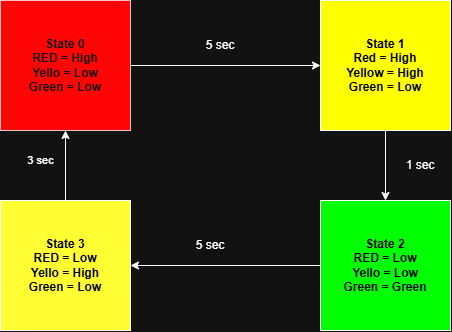

The diagram above was exported from draw.io. Its source (the exported page's mxGraphModel, read from the mxfile embedded in the PNG):
<mxGraphModel dx="921" dy="551" grid="1" gridSize="10" guides="1" tooltips="1" connect="1" arrows="1" fold="1" page="1" pageScale="1" pageWidth="827" pageHeight="1169" math="0" shadow="0">
  <root>
    <mxCell id="0" />
    <mxCell id="1" parent="0" />
    <mxCell id="TRRAdo0r5j4Pv6rvgK_L-1" parent="1" style="whiteSpace=wrap;html=1;aspect=fixed;fillColor=light-dark(#a20025, #ff0505);fontColor=#ffffff;strokeColor=#6F0000;" value="&lt;b&gt;State 0&lt;/b&gt;&lt;div&gt;&lt;b&gt;RED = High&lt;/b&gt;&lt;/div&gt;&lt;div&gt;&lt;b&gt;Yello = Low&lt;/b&gt;&lt;/div&gt;&lt;div&gt;&lt;b&gt;Green = Low&lt;/b&gt;&lt;/div&gt;" vertex="1">
      <mxGeometry height="130" width="130" x="120" y="110" as="geometry" />
    </mxCell>
    <mxCell id="TRRAdo0r5j4Pv6rvgK_L-2" parent="1" style="whiteSpace=wrap;html=1;aspect=fixed;fillColor=light-dark(#FFFFFF,#FFFF00);" value="&lt;font style=&quot;color: light-dark(rgb(255, 255, 255), rgb(0, 0, 0));&quot;&gt;&lt;b&gt;State 1&lt;/b&gt;&lt;/font&gt;&lt;div&gt;&lt;font style=&quot;color: light-dark(rgb(255, 255, 255), rgb(0, 0, 0));&quot;&gt;&lt;b&gt;Red = High&lt;/b&gt;&lt;/font&gt;&lt;/div&gt;&lt;div&gt;&lt;font style=&quot;color: light-dark(rgb(255, 255, 255), rgb(0, 0, 0));&quot;&gt;&lt;b&gt;Yellow = High&lt;/b&gt;&lt;/font&gt;&lt;/div&gt;&lt;div&gt;&lt;font style=&quot;color: light-dark(rgb(255, 255, 255), rgb(0, 0, 0));&quot;&gt;&lt;b&gt;Green = Low&lt;/b&gt;&lt;/font&gt;&lt;/div&gt;" vertex="1">
      <mxGeometry height="130" width="130" x="440" y="110" as="geometry" />
    </mxCell>
    <mxCell id="vfhByoMOpJdy_5h_da7k-3" edge="1" parent="1" source="TRRAdo0r5j4Pv6rvgK_L-3" style="edgeStyle=orthogonalEdgeStyle;rounded=0;orthogonalLoop=1;jettySize=auto;html=1;exitX=0.5;exitY=0;exitDx=0;exitDy=0;defaultLabelBackgroundColor=gap;">
      <mxGeometry relative="1" as="geometry">
        <mxPoint x="250.42857142857156" y="375.19047619047626" as="targetPoint" />
      </mxGeometry>
    </mxCell>
    <mxCell id="vfhByoMOpJdy_5h_da7k-6" edge="1" parent="1" source="TRRAdo0r5j4Pv6rvgK_L-3" style="edgeStyle=orthogonalEdgeStyle;rounded=0;orthogonalLoop=1;jettySize=auto;html=1;exitX=0;exitY=0.5;exitDx=0;exitDy=0;entryX=0.5;entryY=1;entryDx=0;entryDy=0;defaultLabelBackgroundColor=gap;" target="TRRAdo0r5j4Pv6rvgK_L-1" value="3 sec">
      <mxGeometry relative="1" x="0.1429" y="25" as="geometry">
        <mxPoint as="offset" />
      </mxGeometry>
    </mxCell>
    <mxCell id="TRRAdo0r5j4Pv6rvgK_L-3" parent="1" style="whiteSpace=wrap;html=1;aspect=fixed;direction=south;fillColor=light-dark(#FFFFFF,#FFFF33);" value="&lt;span style=&quot;color: light-dark(rgb(0, 0, 0), rgb(0, 0, 0));&quot;&gt;&lt;b&gt;State 3&lt;br&gt;RED = Low&lt;br&gt;Yello = High&lt;br&gt;Green = Low&lt;/b&gt;&lt;/span&gt;" vertex="1">
      <mxGeometry height="130" width="130" x="120" y="310" as="geometry" />
    </mxCell>
    <mxCell id="vfhByoMOpJdy_5h_da7k-4" edge="1" parent="1" source="TRRAdo0r5j4Pv6rvgK_L-4" style="edgeStyle=orthogonalEdgeStyle;rounded=0;orthogonalLoop=1;jettySize=auto;html=1;exitX=0;exitY=0.5;exitDx=0;exitDy=0;entryX=0.5;entryY=0;entryDx=0;entryDy=0;defaultLabelBackgroundColor=gap;" target="TRRAdo0r5j4Pv6rvgK_L-3">
      <mxGeometry relative="1" as="geometry" />
    </mxCell>
    <mxCell id="TRRAdo0r5j4Pv6rvgK_L-4" parent="1" style="whiteSpace=wrap;html=1;aspect=fixed;fillColor=light-dark(#FFFFFF,#00FF00);" value="&lt;span style=&quot;color: light-dark(rgb(255, 255, 255), rgb(0, 0, 0));&quot;&gt;&lt;b&gt;State 2&lt;/b&gt;&lt;/span&gt;&lt;div&gt;&lt;span style=&quot;color: light-dark(rgb(255, 255, 255), rgb(0, 0, 0));&quot;&gt;&lt;b&gt;RED = Low&lt;/b&gt;&lt;/span&gt;&lt;/div&gt;&lt;div&gt;&lt;span style=&quot;color: light-dark(rgb(255, 255, 255), rgb(0, 0, 0));&quot;&gt;&lt;b&gt;Yello = Low&lt;/b&gt;&lt;/span&gt;&lt;/div&gt;&lt;div&gt;&lt;span style=&quot;color: light-dark(rgb(255, 255, 255), rgb(0, 0, 0));&quot;&gt;&lt;b&gt;Green = Green&lt;/b&gt;&lt;/span&gt;&lt;/div&gt;" vertex="1">
      <mxGeometry height="130" width="130" x="440" y="310" as="geometry" />
    </mxCell>
    <mxCell id="TRRAdo0r5j4Pv6rvgK_L-9" edge="1" parent="1" source="TRRAdo0r5j4Pv6rvgK_L-1" style="endArrow=classic;html=1;rounded=0;defaultLabelBackgroundColor=gap;exitX=1;exitY=0.5;exitDx=0;exitDy=0;entryX=0;entryY=0.5;entryDx=0;entryDy=0;" target="TRRAdo0r5j4Pv6rvgK_L-2" value="">
      <mxGeometry height="50" relative="1" width="50" as="geometry">
        <mxPoint x="360" y="250" as="sourcePoint" />
        <mxPoint x="410" y="200" as="targetPoint" />
      </mxGeometry>
    </mxCell>
    <mxCell id="TRRAdo0r5j4Pv6rvgK_L-10" edge="1" parent="1" source="TRRAdo0r5j4Pv6rvgK_L-2" style="endArrow=classic;html=1;rounded=0;defaultLabelBackgroundColor=gap;entryX=0.5;entryY=0;entryDx=0;entryDy=0;exitX=0.5;exitY=1;exitDx=0;exitDy=0;" target="TRRAdo0r5j4Pv6rvgK_L-4" value="">
      <mxGeometry height="50" relative="1" width="50" as="geometry">
        <mxPoint x="510" y="250" as="sourcePoint" />
        <mxPoint x="550" y="190" as="targetPoint" />
      </mxGeometry>
    </mxCell>
    <mxCell id="vfhByoMOpJdy_5h_da7k-1" parent="1" style="text;html=1;whiteSpace=wrap;strokeColor=none;fillColor=none;align=center;verticalAlign=middle;rounded=0;" value="5 sec" vertex="1">
      <mxGeometry height="30" width="60" x="310" y="140" as="geometry" />
    </mxCell>
    <mxCell id="vfhByoMOpJdy_5h_da7k-2" parent="1" style="text;html=1;whiteSpace=wrap;strokeColor=none;fillColor=none;align=center;verticalAlign=middle;rounded=0;" value="1 sec" vertex="1">
      <mxGeometry height="30" width="60" x="510" y="260" as="geometry" />
    </mxCell>
    <mxCell id="vfhByoMOpJdy_5h_da7k-5" parent="1" style="text;html=1;whiteSpace=wrap;strokeColor=none;fillColor=none;align=center;verticalAlign=middle;rounded=0;" value="5 sec" vertex="1">
      <mxGeometry height="30" width="60" x="300" y="340" as="geometry" />
    </mxCell>
  </root>
</mxGraphModel>